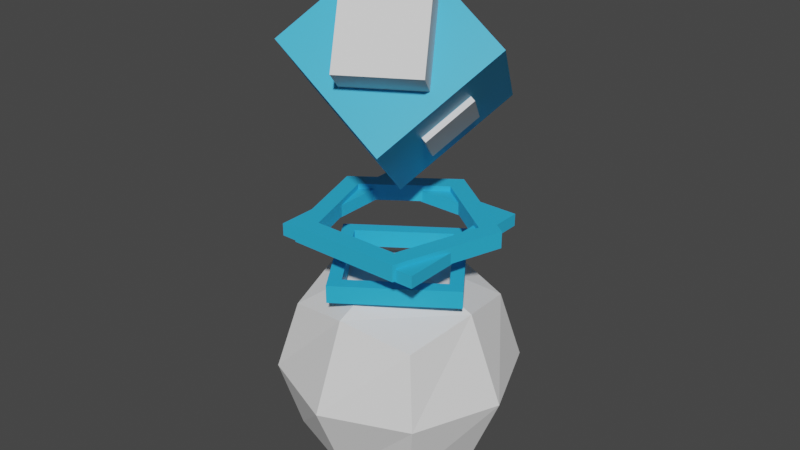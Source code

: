 # Source: gym.blend  (saved by Blender 3.4.6; exported with 4.5.12 LTS)
import bpy
from mathutils import Matrix  # noqa: F401  (used for matrix-valued properties, if any)

bpy.ops.wm.read_factory_settings(use_empty=True)
scene = bpy.context.scene
scene.name = 'Scene'

# ---- collections
col_gym = bpy.data.collections.new('Gym'); scene.collection.children.link(col_gym)
col_reference = bpy.data.collections.new('Reference'); scene.collection.children.link(col_reference)
col_player = bpy.data.collections.new('player')  # instanced only; not linked into the scene

# ---- materials (node trees are filled in below, after node groups)
mat_mat_gym = bpy.data.materials.new('mat_gym')
mat_mat_gym.alpha_threshold = 0.0
mat_mat_gym.use_transparent_shadow = False
mat_mat_gym.roughness = 0.5
mat_mat_gym.line_color = (0.0, 0.0, 0.0, 1.0)

# ---- material node trees
mat_mat_gym.use_nodes = True; mat_mat_gym.node_tree.nodes.clear()
_N = mat_mat_gym.node_tree.nodes; _L = mat_mat_gym.node_tree.links
n0 = _N.new('ShaderNodeOutputMaterial'); n0.name = 'Material Output'; n0.location = (300, 300)
n1 = _N.new('ShaderNodeBsdfPrincipled'); n1.name = 'Principled BSDF'; n1.location = (10, 300)
n1.distribution = 'GGX'
n1.subsurface_method = 'RANDOM_WALK_SKIN'
n1.inputs[0].default_value = (0.02714, 0.4618, 0.8, 1.0)
n1.inputs[3].default_value = 1.45
n1.inputs[27].default_value = (0.0, 0.0, 0.0, 1.0)
n1.inputs[28].default_value = 1.0
_L.new(n1.outputs[0], n0.inputs[0])
n0.is_active_output = True

# ---- world
world_world = bpy.data.worlds.new('World'); scene.world = world_world
world_world.use_nodes = True; world_world.node_tree.nodes.clear()
_N = world_world.node_tree.nodes; _L = world_world.node_tree.links
n0 = _N.new('ShaderNodeOutputWorld'); n0.name = 'World Output'; n0.location = (300, 300)
n1 = _N.new('ShaderNodeBackground'); n1.name = 'Background'; n1.location = (10, 300)
n1.inputs[0].default_value = (0.05088, 0.05088, 0.05088, 1.0)
_L.new(n1.outputs[0], n0.inputs[0])
n0.is_active_output = True
world_world.color = (0.05088, 0.05088, 0.05088)
world_world.use_sun_shadow = False
world_world.sun_shadow_jitter_overblur = 0.0

# ---- meshes
me_cube = bpy.data.meshes.new('Cube')
me_cube.from_pydata([(1.0, 1.0, 1.0), (1.0, 1.0, -1.0), (1.0, -1.0, 1.0), (1.0, -1.0, -1.0), (-1.0, 1.0, 1.0), (-1.0, 1.0, -1.0), (-1.0, -1.0, 1.0), (-1.0, -1.0, -1.0)], [], [(0, 4, 6, 2), (3, 2, 6, 7), (7, 6, 4, 5), (5, 1, 3, 7), (1, 0, 2, 3), (5, 4, 0, 1)])
_uv = me_cube.uv_layers.new(name='UVMap')
_uv.uv.foreach_set('vector', [0.625, 0.5, 0.875, 0.5, 0.875, 0.75, 0.625, 0.75, 0.375, 0.75, 0.625, 0.75, 0.625, 1.0, 0.375, 1.0, 0.375, 0.0, 0.625, 0.0, 0.625, 0.25, 0.375, 0.25, 0.125, 0.5, 0.375, 0.5, 0.375, 0.75, 0.125, 0.75, 0.375, 0.5, 0.625, 0.5, 0.625, 0.75, 0.375, 0.75, 0.375, 0.25, 0.625, 0.25, 0.625, 0.5, 0.375, 0.5])
me_cube.materials.append(mat_mat_gym)
me_cube.use_mirror_vertex_groups = False
me_cube.update()
me_cube_001 = bpy.data.meshes.new('Cube.001')
me_cube_001.from_pydata([(-1.0, -1.0, -1.0), (-1.0, -1.0, 1.0), (-1.0, 1.0, -1.0), (-1.0, 1.0, 1.0), (1.0, -1.0, -1.0), (1.0, -1.0, 1.0), (1.0, 1.0, -1.0), (1.0, 1.0, 1.0)], [], [(0, 1, 3, 2), (2, 3, 7, 6), (6, 7, 5, 4), (4, 5, 1, 0), (2, 6, 4, 0), (7, 3, 1, 5)])
_uv = me_cube_001.uv_layers.new(name='UVMap')
_uv.uv.foreach_set('vector', [0.375, 0.0, 0.625, 0.0, 0.625, 0.25, 0.375, 0.25, 0.375, 0.25, 0.625, 0.25, 0.625, 0.5, 0.375, 0.5, 0.375, 0.5, 0.625, 0.5, 0.625, 0.75, 0.375, 0.75, 0.375, 0.75, 0.625, 0.75, 0.625, 1.0, 0.375, 1.0, 0.125, 0.5, 0.375, 0.5, 0.375, 0.75, 0.125, 0.75, 0.625, 0.5, 0.875, 0.5, 0.875, 0.75, 0.625, 0.75])
me_cube_001.update()
me_cube_002 = bpy.data.meshes.new('Cube.002')
me_cube_002.from_pydata([(-1.0, -1.0, -1.0), (-1.0, -1.0, 1.0), (-1.0, 1.0, -1.0), (-1.0, 1.0, 1.0), (1.0, -1.0, -1.0), (1.0, -1.0, 1.0), (1.0, 1.0, -1.0), (1.0, 1.0, 1.0)], [], [(0, 1, 3, 2), (2, 3, 7, 6), (6, 7, 5, 4), (4, 5, 1, 0), (2, 6, 4, 0), (7, 3, 1, 5)])
_uv = me_cube_002.uv_layers.new(name='UVMap')
_uv.uv.foreach_set('vector', [0.375, 0.0, 0.625, 0.0, 0.625, 0.25, 0.375, 0.25, 0.375, 0.25, 0.625, 0.25, 0.625, 0.5, 0.375, 0.5, 0.375, 0.5, 0.625, 0.5, 0.625, 0.75, 0.375, 0.75, 0.375, 0.75, 0.625, 0.75, 0.625, 1.0, 0.375, 1.0, 0.125, 0.5, 0.375, 0.5, 0.375, 0.75, 0.125, 0.75, 0.625, 0.5, 0.875, 0.5, 0.875, 0.75, 0.625, 0.75])
me_cube_002.update()
me_cube_003 = bpy.data.meshes.new('Cube.003')
me_cube_003.from_pydata([(1.0, -1.0, 0.2618), (-0.792, -0.792, 0.1), (1.0, 1.0, 0.2618), (-0.792, 0.792, 0.1), (-1.0, 1.0, 0.2618), (0.792, -0.792, 0.1), (-1.0, -1.0, 0.2618), (0.792, 0.792, 0.1), (-1.0, -1.0, 0.1), (-1.0, 1.0, 0.1), (1.0, 1.0, 0.1), (1.0, -1.0, 0.1), (-0.792, -0.792, 0.2618), (-0.792, 0.792, 0.2618), (0.792, 0.792, 0.2618), (0.792, -0.792, 0.2618)], [], [(15, 12, 6, 0), (14, 15, 0, 2), (13, 14, 2, 4), (12, 13, 4, 6), (10, 9, 4, 2), (7, 5, 15, 14), (1, 8, 9, 3), (3, 9, 10, 7), (7, 10, 11, 5), (5, 11, 8, 1), (1, 3, 13, 12), (11, 10, 2, 0), (5, 1, 12, 15), (3, 7, 14, 13), (9, 8, 6, 4), (8, 11, 0, 6)])
_uv = me_cube_003.uv_layers.new(name='UVMap')
_uv.uv.foreach_set('vector', [0.651, 0.724, 0.849, 0.724, 0.875, 0.75, 0.625, 0.75, 0.651, 0.526, 0.651, 0.724, 0.625, 0.75, 0.625, 0.5, 0.849, 0.526, 0.651, 0.526, 0.625, 0.5, 0.875, 0.5, 0.849, 0.724, 0.849, 0.526, 0.875, 0.5, 0.875, 0.75, 0.625, 0.5, 0.875, 0.5, 0.875, 0.5, 0.625, 0.5, 0.651, 0.526, 0.651, 0.724, 0.651, 0.724, 0.651, 0.526, 0.849, 0.724, 0.875, 0.75, 0.875, 0.5, 0.849, 0.526, 0.849, 0.526, 0.875, 0.5, 0.625, 0.5, 0.651, 0.526, 0.651, 0.526, 0.625, 0.5, 0.625, 0.75, 0.651, 0.724, 0.651, 0.724, 0.625, 0.75, 0.875, 0.75, 0.849, 0.724, 0.849, 0.724, 0.849, 0.526, 0.849, 0.526, 0.849, 0.724, 0.625, 0.75, 0.625, 0.5, 0.625, 0.5, 0.625, 0.75, 0.651, 0.724, 0.849, 0.724, 0.849, 0.724, 0.651, 0.724, 0.849, 0.526, 0.651, 0.526, 0.651, 0.526, 0.849, 0.526, 0.875, 0.5, 0.875, 0.75, 0.875, 0.75, 0.875, 0.5, 0.875, 0.75, 0.625, 0.75, 0.625, 0.75, 0.875, 0.75])
me_cube_003.materials.append(mat_mat_gym)
me_cube_003.update()
me_cube_006 = bpy.data.meshes.new('Cube.006')
me_cube_006.from_pydata([(1.0, -1.0, 0.08088), (-0.792, -0.792, -0.08088), (1.0, 1.0, 0.08088), (-0.792, 0.792, -0.08088), (-1.0, 1.0, 0.08088), (0.792, -0.792, -0.08088), (-1.0, -1.0, 0.08088), (0.792, 0.792, -0.08088), (-1.0, -1.0, -0.08088), (-1.0, 1.0, -0.08088), (1.0, 1.0, -0.08088), (1.0, -1.0, -0.08088), (-0.792, -0.792, 0.08088), (-0.792, 0.792, 0.08088), (0.792, 0.792, 0.08088), (0.792, -0.792, 0.08088)], [], [(15, 12, 6, 0), (14, 15, 0, 2), (13, 14, 2, 4), (12, 13, 4, 6), (10, 9, 4, 2), (7, 5, 15, 14), (1, 8, 9, 3), (3, 9, 10, 7), (7, 10, 11, 5), (5, 11, 8, 1), (1, 3, 13, 12), (11, 10, 2, 0), (5, 1, 12, 15), (3, 7, 14, 13), (9, 8, 6, 4), (8, 11, 0, 6)])
_uv = me_cube_006.uv_layers.new(name='UVMap')
_uv.uv.foreach_set('vector', [0.651, 0.724, 0.849, 0.724, 0.875, 0.75, 0.625, 0.75, 0.651, 0.526, 0.651, 0.724, 0.625, 0.75, 0.625, 0.5, 0.849, 0.526, 0.651, 0.526, 0.625, 0.5, 0.875, 0.5, 0.849, 0.724, 0.849, 0.526, 0.875, 0.5, 0.875, 0.75, 0.625, 0.5, 0.875, 0.5, 0.875, 0.5, 0.625, 0.5, 0.651, 0.526, 0.651, 0.724, 0.651, 0.724, 0.651, 0.526, 0.849, 0.724, 0.875, 0.75, 0.875, 0.5, 0.849, 0.526, 0.849, 0.526, 0.875, 0.5, 0.625, 0.5, 0.651, 0.526, 0.651, 0.526, 0.625, 0.5, 0.625, 0.75, 0.651, 0.724, 0.651, 0.724, 0.625, 0.75, 0.875, 0.75, 0.849, 0.724, 0.849, 0.724, 0.849, 0.526, 0.849, 0.526, 0.849, 0.724, 0.625, 0.75, 0.625, 0.5, 0.625, 0.5, 0.625, 0.75, 0.651, 0.724, 0.849, 0.724, 0.849, 0.724, 0.651, 0.724, 0.849, 0.526, 0.651, 0.526, 0.651, 0.526, 0.849, 0.526, 0.875, 0.5, 0.875, 0.75, 0.875, 0.75, 0.875, 0.5, 0.875, 0.75, 0.625, 0.75, 0.625, 0.75, 0.875, 0.75])
me_cube_006.materials.append(mat_mat_gym)
me_cube_006.update()
me_roundcube = bpy.data.meshes.new('Roundcube')
me_roundcube.from_pydata([(0.5774, 0.5774, -0.5774), (0.0, 0.7071, -0.7071), (0.7071, 0.7071, 0.0), (0.0, 1.0, 0.0), (-0.5774, 0.5774, -0.5774), (-0.7071, 0.0, -0.7071), (-0.7071, 0.7071, 0.0), (-1.0, 0.0, 0.0), (-0.5774, -0.5774, -0.5774), (0.0, -0.7071, -0.7071), (-0.7071, -0.7071, 0.0), (0.0, -1.0, 0.0), (0.5774, -0.5774, -0.5774), (0.7071, 0.0, -0.7071), (0.7071, -0.7071, 0.0), (1.0, 0.0, 0.0), (0.0, 0.0, -1.0), (0.5774, 0.5774, 0.5774), (0.0, 0.7071, 0.7071), (-0.5774, 0.5774, 0.5774), (0.7071, 0.0, 0.7071), (0.0, 0.0, 1.0), (-0.7071, 0.0, 0.7071), (0.5774, -0.5774, 0.5774), (0.0, -0.7071, 0.7071), (-0.5774, -0.5774, 0.5774)], [], [(0, 1, 3, 2), (1, 4, 6, 3), (2, 3, 18, 17), (3, 6, 19, 18), (4, 5, 7, 6), (5, 8, 10, 7), (6, 7, 22, 19), (7, 10, 25, 22), (8, 9, 11, 10), (9, 12, 14, 11), (10, 11, 24, 25), (11, 14, 23, 24), (12, 13, 15, 14), (13, 0, 2, 15), (14, 15, 20, 23), (15, 2, 17, 20), (12, 9, 16, 13), (9, 8, 5, 16), (13, 16, 1, 0), (16, 5, 4, 1), (17, 18, 21, 20), (18, 19, 22, 21), (20, 21, 24, 23), (21, 22, 25, 24)])
me_roundcube.update()
me_circle = bpy.data.meshes.new('Circle')
me_circle.from_pydata([(2.307e-09, 0.8194, -0.0697), (-0.7793, 0.2532, -0.0697), (-0.4816, -0.6629, -0.0697), (0.4816, -0.6629, -0.0697), (0.7793, 0.2532, -0.0697), (2.055e-09, 0.6377, -0.0697), (-0.6065, 0.1971, -0.0697), (-0.3748, -0.5159, -0.0697), (0.3748, -0.5159, -0.0697), (0.6065, 0.1971, -0.0697), (2.307e-09, 0.8194, 0.0697), (-0.7793, 0.2532, 0.0697), (-0.4816, -0.6629, 0.0697), (0.4816, -0.6629, 0.0697), (0.7793, 0.2532, 0.0697), (2.055e-09, 0.6377, 0.0697), (-0.6065, 0.1971, 0.0697), (-0.3748, -0.5159, 0.0697), (0.3748, -0.5159, 0.0697), (0.6065, 0.1971, 0.0697)], [], [(3, 8, 9, 4), (2, 7, 8, 3), (1, 6, 7, 2), (0, 5, 6, 1), (4, 9, 5, 0), (13, 14, 19, 18), (12, 13, 18, 17), (11, 12, 17, 16), (10, 11, 16, 15), (14, 10, 15, 19), (9, 19, 15, 5), (6, 16, 17, 7), (4, 14, 13, 3), (1, 11, 10, 0), (7, 17, 18, 8), (0, 10, 14, 4), (2, 12, 11, 1), (8, 18, 19, 9), (5, 15, 16, 6), (3, 13, 12, 2)])
_uv = me_circle.uv_layers.new(name='UVMap')
_uv.uv.foreach_set('vector', [0.0, 0.0, 0.0, 0.0, 0.0, 0.0, 0.0, 0.0, 0.0, 0.0, 0.0, 0.0, 0.0, 0.0, 0.0, 0.0, 0.0, 0.0, 0.0, 0.0, 0.0, 0.0, 0.0, 0.0, 0.0, 0.0, 0.0, 0.0, 0.0, 0.0, 0.0, 0.0, 0.0, 0.0, 0.0, 0.0, 0.0, 0.0, 0.0, 0.0, 0.0, 0.0, 0.0, 0.0, 0.0, 0.0, 0.0, 0.0, 0.0, 0.0, 0.0, 0.0, 0.0, 0.0, 0.0, 0.0, 0.0, 0.0, 0.0, 0.0, 0.0, 0.0, 0.0, 0.0, 0.0, 0.0, 0.0, 0.0, 0.0, 0.0, 0.0, 0.0, 0.0, 0.0, 0.0, 0.0, 0.0, 0.0, 0.0, 0.0, 0.0, 0.0, 0.0, 0.0, 0.0, 0.0, 0.0, 0.0, 0.0, 0.0, 0.0, 0.0, 0.0, 0.0, 0.0, 0.0, 0.0, 0.0, 0.0, 0.0, 0.0, 0.0, 0.0, 0.0, 0.0, 0.0, 0.0, 0.0, 0.0, 0.0, 0.0, 0.0, 0.0, 0.0, 0.0, 0.0, 0.0, 0.0, 0.0, 0.0, 0.0, 0.0, 0.0, 0.0, 0.0, 0.0, 0.0, 0.0, 0.0, 0.0, 0.0, 0.0, 0.0, 0.0, 0.0, 0.0, 0.0, 0.0, 0.0, 0.0, 0.0, 0.0, 0.0, 0.0, 0.0, 0.0, 0.0, 0.0, 0.0, 0.0, 0.0, 0.0, 0.0, 0.0, 0.0, 0.0, 0.0, 0.0, 0.0, 0.0])
me_circle.materials.append(mat_mat_gym)
me_circle.update()
me_circle_001 = bpy.data.meshes.new('Circle.001')
me_circle_001.from_pydata([(-8.363e-09, 1.0, -0.0971), (-0.866, -0.5, -0.0971), (0.866, -0.5, -0.0971), (-8.363e-09, 0.61, -0.0971), (-0.5283, -0.305, -0.0971), (0.5283, -0.305, -0.0971), (-8.363e-09, 1.0, 0.0971), (-0.866, -0.5, 0.0971), (0.866, -0.5, 0.0971), (-8.363e-09, 0.61, 0.0971), (-0.5283, -0.305, 0.0971), (0.5283, -0.305, 0.0971)], [], [(2, 5, 3, 0), (1, 4, 5, 2), (0, 3, 4, 1), (8, 6, 9, 11), (7, 8, 11, 10), (6, 7, 10, 9), (2, 8, 7, 1), (4, 10, 11, 5), (0, 6, 8, 2), (1, 7, 6, 0), (5, 11, 9, 3), (3, 9, 10, 4)])
_uv = me_circle_001.uv_layers.new(name='UVMap')
_uv.uv.foreach_set('vector', [0.0, 0.0, 0.0, 0.0, 0.0, 0.0, 0.0, 0.0, 0.0, 0.0, 0.0, 0.0, 0.0, 0.0, 0.0, 0.0, 0.0, 0.0, 0.0, 0.0, 0.0, 0.0, 0.0, 0.0, 0.0, 0.0, 0.0, 0.0, 0.0, 0.0, 0.0, 0.0, 0.0, 0.0, 0.0, 0.0, 0.0, 0.0, 0.0, 0.0, 0.0, 0.0, 0.0, 0.0, 0.0, 0.0, 0.0, 0.0, 0.0, 0.0, 0.0, 0.0, 0.0, 0.0, 0.0, 0.0, 0.0, 0.0, 0.0, 0.0, 0.0, 0.0, 0.0, 0.0, 0.0, 0.0, 0.0, 0.0, 0.0, 0.0, 0.0, 0.0, 0.0, 0.0, 0.0, 0.0, 0.0, 0.0, 0.0, 0.0, 0.0, 0.0, 0.0, 0.0, 0.0, 0.0, 0.0, 0.0, 0.0, 0.0, 0.0, 0.0, 0.0, 0.0, 0.0, 0.0])
me_circle_001.materials.append(mat_mat_gym)
me_circle_001.update()

# ---- objects
ob_cube = bpy.data.objects.new('Cube', me_cube)
ob_cube_001 = bpy.data.objects.new('Cube.001', me_cube_001)
ob_cube_002 = bpy.data.objects.new('Cube.002', me_cube_002)
ob_aro1 = bpy.data.objects.new('Aro1', me_cube_003)
ob_aro2 = bpy.data.objects.new('Aro2', me_cube_006)
ob_gymhead = bpy.data.objects.new('gymHead', None)
ob_gym = bpy.data.objects.new('gym', None)
ob_player = bpy.data.objects.new('player', None)
ob_roundcube = bpy.data.objects.new('Roundcube', me_roundcube)
ob_circle = bpy.data.objects.new('Circle', me_circle)
ob_circle_001 = bpy.data.objects.new('Circle.001', me_circle_001)

# ---- transforms, parenting, visibility, modifiers, constraints
ob_cube.parent = ob_gymhead
ob_cube.matrix_parent_inverse = Matrix(((1.0, -0.0, 0.0, -0.0), (-0.0, 1.0, -0.0, 0.0), (0.0, -0.0, 1.0, -2.512), (-0.0, 0.0, -0.0, 1.0)))
ob_cube.location = (0.0, 0.0, 2.512)
ob_cube.rotation_euler = (-0.7854, 0.6109, 9.408e-08)
ob_cube.scale = (0.5588, 0.5588, 0.5588)
ob_cube.lock_rotations_4d = False
ob_cube.empty_display_type = 'ARROWS'
ob_cube.lineart.crease_threshold = 0.0
_m = ob_cube.modifiers.new('Boolean', 'BOOLEAN')
_m.object = ob_cube_001
_m = ob_cube.modifiers.new('Boolean.001', 'BOOLEAN')
_m.object = ob_cube_002
ob_cube_001.parent = ob_cube
ob_cube_001.location = (0.0, 0.0, 0.0)
ob_cube_001.rotation_euler = (0.0, -0.7854, 0.0)
ob_cube_001.scale = (0.56, 1.512, 0.56)
ob_cube_002.parent = ob_cube
ob_cube_002.location = (0.0, 0.0, 0.0)
ob_cube_002.rotation_euler = (0.0, -0.0, -1.571)
ob_cube_002.scale = (0.4, 1.08, 0.4)
ob_aro1.parent = ob_gym
ob_aro1.location = (0.0, 0.0, 1.129)
ob_aro1.scale = (0.6367, 0.6367, 0.6367)
ob_aro2.parent = ob_gym
ob_aro2.location = (-6.086e-09, 8.688e-09, 0.8944)
ob_aro2.rotation_euler = (0.0, -0.0, 0.6111)
ob_aro2.scale = (0.515, 0.515, 0.9061)
ob_gymhead.parent = ob_gym
ob_gymhead.location = (0.0, 0.0, 2.512)
ob_gym.location = (0.0, 0.0, 0.0)
ob_player.location = (-2.5, 1.618, 0.0)
ob_player.instance_type = 'COLLECTION'
ob_roundcube.location = (0.0, 0.0, 0.0)
ob_circle.location = (-1.769e-09, 8.941e-09, 1.27)
ob_circle_001.location = (8.363e-09, -7.451e-09, 0.5624)
ob_circle_001.scale = (0.5505, 0.5505, 0.5505)
ob_player.instance_collection = col_player

# ---- collection membership
col_gym.objects.link(ob_cube)
col_gym.objects.link(ob_cube_001)
col_gym.objects.link(ob_cube_002)
col_gym.objects.link(ob_aro1)
col_gym.objects.link(ob_aro2)
col_gym.objects.link(ob_gymhead)
col_gym.objects.link(ob_gym)
col_reference.objects.link(ob_player)
col_reference.objects.link(ob_roundcube)
col_reference.objects.link(ob_circle)
col_reference.objects.link(ob_circle_001)

# ---- scene / render settings (as saved in the file)
scene.frame_start = 1; scene.frame_end = 250; scene.frame_set(1)
scene.render.engine = 'BLENDER_EEVEE_NEXT'
scene.cycles.sampling_pattern = 'TABULATED_SOBOL'
scene.cycles.use_light_tree = False
scene.view_settings.view_transform = 'Filmic'
bpy.context.view_layer.update()

# ---- added for rendering (the .blend has no active camera and no usable light): camera, sun
cam_auto = bpy.data.cameras.new('AutoCamera')
cam_auto.lens = 50.0
cam_auto.sensor_width = 36.0
cam_auto.clip_end = 1000.0
ob_auto_camera = bpy.data.objects.new('AutoCamera', cam_auto)
scene.collection.objects.link(ob_auto_camera)
ob_auto_camera.location = (4.90195, -5.88234, 5.16155)
ob_auto_camera.rotation_euler = (1.09748, -7.21219e-08, 0.694738)
scene.camera = ob_auto_camera
light_auto_sun = bpy.data.lights.new('AutoSun', 'SUN')
light_auto_sun.energy = 3.0
light_auto_sun.angle = 0.0523599
ob_auto_sun = bpy.data.objects.new('AutoSun', light_auto_sun)
scene.collection.objects.link(ob_auto_sun)
ob_auto_sun.rotation_euler = (0.872665, 0.174533, 0.523599)
bpy.context.view_layer.update()
